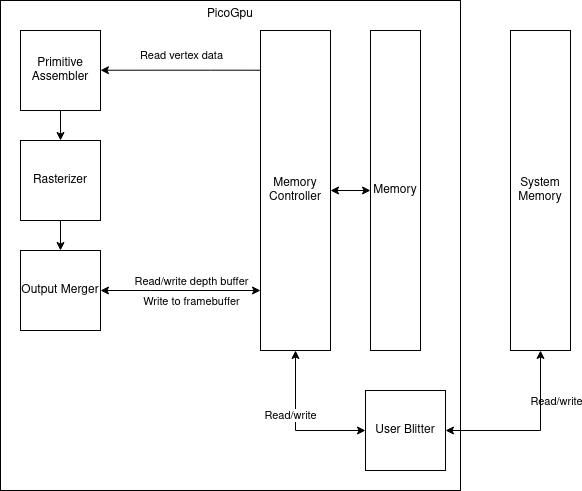

The diagram above was exported from draw.io. Its source (the exported page's mxGraphModel, read from the mxfile embedded in the PNG):
<mxGraphModel dx="1402" dy="737" grid="1" gridSize="10" guides="1" tooltips="1" connect="1" arrows="1" fold="1" page="1" pageScale="1" pageWidth="850" pageHeight="1100" math="0" shadow="0">
  <root>
    <mxCell id="0" />
    <mxCell id="1" parent="0" />
    <mxCell id="XQ6cpMVjWa_yl-SpmaP0-6" value="PicoGpu" style="rounded=0;whiteSpace=wrap;html=1;align=center;verticalAlign=top;" parent="1" vertex="1">
      <mxGeometry x="20" y="10" width="460" height="490" as="geometry" />
    </mxCell>
    <mxCell id="XQ6cpMVjWa_yl-SpmaP0-9" style="edgeStyle=orthogonalEdgeStyle;rounded=0;orthogonalLoop=1;jettySize=auto;html=1;startArrow=none;startFill=0;" parent="1" source="jrUqXAqRGAKsJs-M6xHb-1" target="XQ6cpMVjWa_yl-SpmaP0-1" edge="1">
      <mxGeometry relative="1" as="geometry" />
    </mxCell>
    <mxCell id="jrUqXAqRGAKsJs-M6xHb-1" value="&lt;div&gt;Primitive Assembler&lt;/div&gt;" style="whiteSpace=wrap;html=1;aspect=fixed;" parent="1" vertex="1">
      <mxGeometry x="40" y="40" width="80" height="80" as="geometry" />
    </mxCell>
    <mxCell id="XQ6cpMVjWa_yl-SpmaP0-10" style="edgeStyle=orthogonalEdgeStyle;rounded=0;orthogonalLoop=1;jettySize=auto;html=1;startArrow=none;startFill=0;" parent="1" source="XQ6cpMVjWa_yl-SpmaP0-1" target="XQ6cpMVjWa_yl-SpmaP0-2" edge="1">
      <mxGeometry relative="1" as="geometry" />
    </mxCell>
    <mxCell id="XQ6cpMVjWa_yl-SpmaP0-1" value="&lt;div&gt;Rasterizer&lt;/div&gt;" style="rounded=0;whiteSpace=wrap;html=1;" parent="1" vertex="1">
      <mxGeometry x="40" y="150" width="80" height="80" as="geometry" />
    </mxCell>
    <mxCell id="XQ6cpMVjWa_yl-SpmaP0-13" style="edgeStyle=orthogonalEdgeStyle;rounded=0;orthogonalLoop=1;jettySize=auto;html=1;startArrow=classic;startFill=1;" parent="1" source="XQ6cpMVjWa_yl-SpmaP0-2" target="XQ6cpMVjWa_yl-SpmaP0-5" edge="1">
      <mxGeometry relative="1" as="geometry">
        <Array as="points">
          <mxPoint x="170" y="300" />
          <mxPoint x="170" y="300" />
        </Array>
      </mxGeometry>
    </mxCell>
    <mxCell id="XQ6cpMVjWa_yl-SpmaP0-14" value="&lt;div&gt;Write to framebuffer&lt;/div&gt;" style="edgeLabel;html=1;align=center;verticalAlign=middle;resizable=0;points=[];" parent="XQ6cpMVjWa_yl-SpmaP0-13" connectable="0" vertex="1">
      <mxGeometry x="0.2193" y="-1" relative="1" as="geometry">
        <mxPoint x="-8" y="9" as="offset" />
      </mxGeometry>
    </mxCell>
    <mxCell id="XQ6cpMVjWa_yl-SpmaP0-16" value="Read/write depth buffer" style="edgeLabel;html=1;align=center;verticalAlign=middle;resizable=0;points=[];" parent="XQ6cpMVjWa_yl-SpmaP0-13" connectable="0" vertex="1">
      <mxGeometry x="-0.2497" y="2" relative="1" as="geometry">
        <mxPoint x="30" y="-8" as="offset" />
      </mxGeometry>
    </mxCell>
    <mxCell id="XQ6cpMVjWa_yl-SpmaP0-2" value="Output Merger" style="rounded=0;whiteSpace=wrap;html=1;" parent="1" vertex="1">
      <mxGeometry x="40" y="260" width="80" height="80" as="geometry" />
    </mxCell>
    <mxCell id="XQ6cpMVjWa_yl-SpmaP0-20" style="edgeStyle=orthogonalEdgeStyle;rounded=0;orthogonalLoop=1;jettySize=auto;html=1;startArrow=classic;startFill=1;" parent="1" source="XQ6cpMVjWa_yl-SpmaP0-3" target="XQ6cpMVjWa_yl-SpmaP0-5" edge="1">
      <mxGeometry relative="1" as="geometry" />
    </mxCell>
    <mxCell id="XQ6cpMVjWa_yl-SpmaP0-21" value="Read/write" style="edgeLabel;html=1;align=center;verticalAlign=middle;resizable=0;points=[];" parent="XQ6cpMVjWa_yl-SpmaP0-20" connectable="0" vertex="1">
      <mxGeometry x="-0.1248" y="-3" relative="1" as="geometry">
        <mxPoint x="-10" y="-13" as="offset" />
      </mxGeometry>
    </mxCell>
    <mxCell id="XQ6cpMVjWa_yl-SpmaP0-23" style="edgeStyle=orthogonalEdgeStyle;rounded=0;orthogonalLoop=1;jettySize=auto;html=1;startArrow=classic;startFill=1;" parent="1" source="XQ6cpMVjWa_yl-SpmaP0-3" target="XQ6cpMVjWa_yl-SpmaP0-22" edge="1">
      <mxGeometry relative="1" as="geometry" />
    </mxCell>
    <mxCell id="XQ6cpMVjWa_yl-SpmaP0-24" value="Read/write" style="edgeLabel;html=1;align=center;verticalAlign=middle;resizable=0;points=[];labelBackgroundColor=none;" parent="XQ6cpMVjWa_yl-SpmaP0-23" connectable="0" vertex="1">
      <mxGeometry x="-0.2374" y="2" relative="1" as="geometry">
        <mxPoint x="43" y="-28" as="offset" />
      </mxGeometry>
    </mxCell>
    <mxCell id="XQ6cpMVjWa_yl-SpmaP0-3" value="User Blitter" style="rounded=0;whiteSpace=wrap;html=1;" parent="1" vertex="1">
      <mxGeometry x="385" y="400" width="80" height="80" as="geometry" />
    </mxCell>
    <mxCell id="XQ6cpMVjWa_yl-SpmaP0-7" style="edgeStyle=orthogonalEdgeStyle;rounded=0;orthogonalLoop=1;jettySize=auto;html=1;startArrow=classic;startFill=1;" parent="1" source="XQ6cpMVjWa_yl-SpmaP0-4" target="XQ6cpMVjWa_yl-SpmaP0-5" edge="1">
      <mxGeometry relative="1" as="geometry" />
    </mxCell>
    <mxCell id="XQ6cpMVjWa_yl-SpmaP0-4" value="Memory" style="rounded=0;whiteSpace=wrap;html=1;" parent="1" vertex="1">
      <mxGeometry x="390" y="40" width="50" height="320" as="geometry" />
    </mxCell>
    <mxCell id="XQ6cpMVjWa_yl-SpmaP0-11" style="edgeStyle=orthogonalEdgeStyle;rounded=0;orthogonalLoop=1;jettySize=auto;html=1;startArrow=none;startFill=0;" parent="1" edge="1">
      <mxGeometry relative="1" as="geometry">
        <mxPoint x="280" y="79.71857142857141" as="sourcePoint" />
        <mxPoint x="120" y="79.71857142857141" as="targetPoint" />
        <Array as="points">
          <mxPoint x="230" y="79.69" />
          <mxPoint x="230" y="79.69" />
        </Array>
      </mxGeometry>
    </mxCell>
    <mxCell id="XQ6cpMVjWa_yl-SpmaP0-12" value="Read vertex data" style="edgeLabel;html=1;align=center;verticalAlign=middle;resizable=0;points=[];" parent="XQ6cpMVjWa_yl-SpmaP0-11" connectable="0" vertex="1">
      <mxGeometry x="-0.6696" y="-1" relative="1" as="geometry">
        <mxPoint x="-54" y="-14" as="offset" />
      </mxGeometry>
    </mxCell>
    <mxCell id="XQ6cpMVjWa_yl-SpmaP0-5" value="Memory Controller" style="rounded=0;whiteSpace=wrap;html=1;" parent="1" vertex="1">
      <mxGeometry x="280" y="40" width="70" height="320" as="geometry" />
    </mxCell>
    <mxCell id="XQ6cpMVjWa_yl-SpmaP0-22" value="&lt;div&gt;System&lt;/div&gt;&lt;div&gt;Memory&lt;br&gt;&lt;/div&gt;" style="rounded=0;whiteSpace=wrap;html=1;" parent="1" vertex="1">
      <mxGeometry x="530" y="40" width="60" height="320" as="geometry" />
    </mxCell>
  </root>
</mxGraphModel>